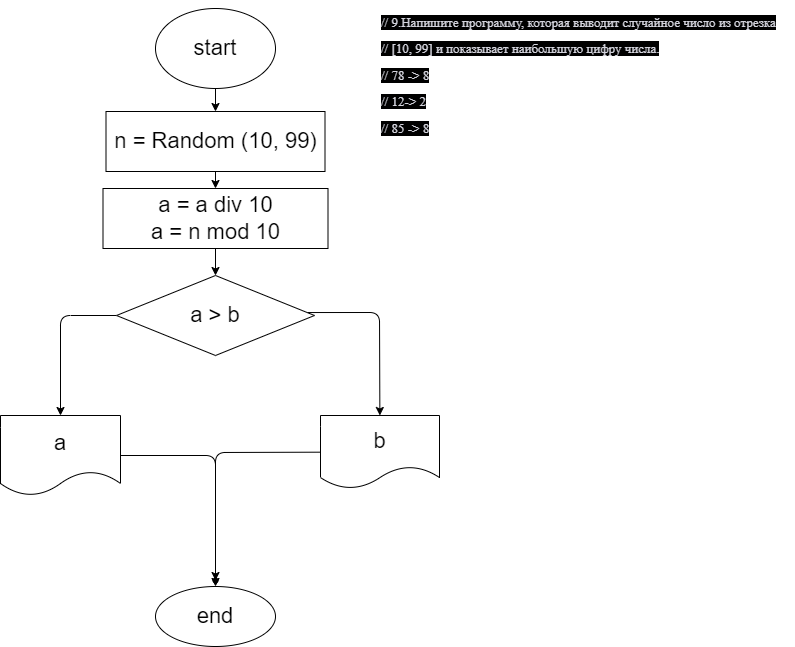

The diagram above was exported from draw.io. Its source (the exported page's mxGraphModel, read from the mxfile embedded in the PNG):
<mxGraphModel dx="1204" dy="422" grid="0" gridSize="10" guides="1" tooltips="1" connect="1" arrows="1" fold="1" page="0" pageScale="1" pageWidth="827" pageHeight="1169" math="0" shadow="0">
  <root>
    <mxCell id="0" />
    <mxCell id="1" parent="0" />
    <mxCell id="5" value="" style="edgeStyle=none;html=1;fontSize=22;" parent="1" source="2" target="4" edge="1">
      <mxGeometry relative="1" as="geometry" />
    </mxCell>
    <mxCell id="2" value="start" style="ellipse;whiteSpace=wrap;html=1;fontSize=22;" parent="1" vertex="1">
      <mxGeometry x="60" y="40" width="120" height="80" as="geometry" />
    </mxCell>
    <mxCell id="3" value="&lt;span style=&quot;color: rgb(212, 212, 221); font-family: roboto; font-size: 13px; font-style: normal; font-weight: 400; letter-spacing: normal; text-indent: 0px; text-transform: none; word-spacing: 0px; background-color: rgb(0, 0, 0); display: inline; float: none;&quot;&gt;// 9.Напишите программу, которая выводит случайное число из отрезка&lt;/span&gt;&lt;br style=&quot;box-sizing: inherit; color: rgb(212, 212, 221); font-family: roboto; font-size: 13px; font-style: normal; font-weight: 400; letter-spacing: normal; text-indent: 0px; text-transform: none; word-spacing: 0px; background-color: rgb(0, 0, 0);&quot;&gt;&lt;span style=&quot;color: rgb(212, 212, 221); font-family: roboto; font-size: 13px; font-style: normal; font-weight: 400; letter-spacing: normal; text-indent: 0px; text-transform: none; word-spacing: 0px; background-color: rgb(0, 0, 0); display: inline; float: none;&quot;&gt;// [10, 99] и показывает наибольшую цифру числа.&lt;/span&gt;&lt;br style=&quot;box-sizing: inherit; color: rgb(212, 212, 221); font-family: roboto; font-size: 13px; font-style: normal; font-weight: 400; letter-spacing: normal; text-indent: 0px; text-transform: none; word-spacing: 0px; background-color: rgb(0, 0, 0);&quot;&gt;&lt;span style=&quot;color: rgb(212, 212, 221); font-family: roboto; font-size: 13px; font-style: normal; font-weight: 400; letter-spacing: normal; text-indent: 0px; text-transform: none; word-spacing: 0px; background-color: rgb(0, 0, 0); display: inline; float: none;&quot;&gt;// 78 -&amp;gt; 8&lt;/span&gt;&lt;br style=&quot;box-sizing: inherit; color: rgb(212, 212, 221); font-family: roboto; font-size: 13px; font-style: normal; font-weight: 400; letter-spacing: normal; text-indent: 0px; text-transform: none; word-spacing: 0px; background-color: rgb(0, 0, 0);&quot;&gt;&lt;span style=&quot;color: rgb(212, 212, 221); font-family: roboto; font-size: 13px; font-style: normal; font-weight: 400; letter-spacing: normal; text-indent: 0px; text-transform: none; word-spacing: 0px; background-color: rgb(0, 0, 0); display: inline; float: none;&quot;&gt;// 12-&amp;gt; 2&lt;/span&gt;&lt;br style=&quot;box-sizing: inherit; color: rgb(212, 212, 221); font-family: roboto; font-size: 13px; font-style: normal; font-weight: 400; letter-spacing: normal; text-indent: 0px; text-transform: none; word-spacing: 0px; background-color: rgb(0, 0, 0);&quot;&gt;&lt;span style=&quot;color: rgb(212, 212, 221); font-family: roboto; font-size: 13px; font-style: normal; font-weight: 400; letter-spacing: normal; text-indent: 0px; text-transform: none; word-spacing: 0px; background-color: rgb(0, 0, 0); display: inline; float: none;&quot;&gt;// 85 -&amp;gt; 8&lt;/span&gt;" style="text;whiteSpace=wrap;html=1;fontSize=22;" parent="1" vertex="1">
      <mxGeometry x="284" y="32.00334350585938" width="415" height="161" as="geometry" />
    </mxCell>
    <mxCell id="7" value="" style="edgeStyle=none;html=1;fontSize=22;" parent="1" source="4" target="6" edge="1">
      <mxGeometry relative="1" as="geometry" />
    </mxCell>
    <mxCell id="4" value="n = Random (10, 99)" style="whiteSpace=wrap;html=1;fontSize=22;" parent="1" vertex="1">
      <mxGeometry x="10.5" y="143" width="219" height="60" as="geometry" />
    </mxCell>
    <mxCell id="9" value="" style="edgeStyle=none;html=1;fontSize=22;" parent="1" source="6" target="8" edge="1">
      <mxGeometry relative="1" as="geometry" />
    </mxCell>
    <mxCell id="6" value="a = a div 10&lt;br&gt;a = n mod 10" style="whiteSpace=wrap;html=1;fontSize=22;" parent="1" vertex="1">
      <mxGeometry x="7.5" y="220" width="225" height="60" as="geometry" />
    </mxCell>
    <mxCell id="11" value="" style="edgeStyle=none;html=1;fontSize=22;" parent="1" source="8" target="10" edge="1">
      <mxGeometry relative="1" as="geometry">
        <Array as="points">
          <mxPoint x="-35" y="347" />
        </Array>
      </mxGeometry>
    </mxCell>
    <mxCell id="13" value="" style="edgeStyle=none;html=1;fontSize=22;exitX=0.965;exitY=0.463;exitDx=0;exitDy=0;exitPerimeter=0;" parent="1" source="8" target="12" edge="1">
      <mxGeometry relative="1" as="geometry">
        <Array as="points">
          <mxPoint x="284" y="344" />
        </Array>
      </mxGeometry>
    </mxCell>
    <mxCell id="8" value="a &amp;gt; b" style="rhombus;whiteSpace=wrap;html=1;fontSize=22;" parent="1" vertex="1">
      <mxGeometry x="21" y="307" width="198" height="80" as="geometry" />
    </mxCell>
    <mxCell id="15" value="" style="edgeStyle=none;html=1;fontSize=22;" parent="1" source="10" target="14" edge="1">
      <mxGeometry relative="1" as="geometry">
        <Array as="points">
          <mxPoint x="120" y="487" />
        </Array>
      </mxGeometry>
    </mxCell>
    <mxCell id="10" value="a" style="shape=document;whiteSpace=wrap;html=1;boundedLbl=1;fontSize=22;" parent="1" vertex="1">
      <mxGeometry x="-95" y="447" width="120" height="80" as="geometry" />
    </mxCell>
    <mxCell id="17" value="" style="edgeStyle=none;html=1;fontSize=22;" parent="1" source="12" target="16" edge="1">
      <mxGeometry relative="1" as="geometry">
        <Array as="points">
          <mxPoint x="120" y="484" />
        </Array>
      </mxGeometry>
    </mxCell>
    <mxCell id="12" value="b" style="shape=document;whiteSpace=wrap;html=1;boundedLbl=1;fontSize=22;" parent="1" vertex="1">
      <mxGeometry x="225" y="447" width="119" height="73" as="geometry" />
    </mxCell>
    <mxCell id="14" value="end" style="ellipse;whiteSpace=wrap;html=1;fontSize=22;" parent="1" vertex="1">
      <mxGeometry x="60" y="618" width="120" height="60" as="geometry" />
    </mxCell>
    <mxCell id="16" value="" style="shape=waypoint;sketch=0;size=6;pointerEvents=1;points=[];fillColor=default;resizable=0;rotatable=0;perimeter=centerPerimeter;snapToPoint=1;fontSize=22;" parent="1" vertex="1">
      <mxGeometry x="100" y="592" width="40" height="40" as="geometry" />
    </mxCell>
  </root>
</mxGraphModel>